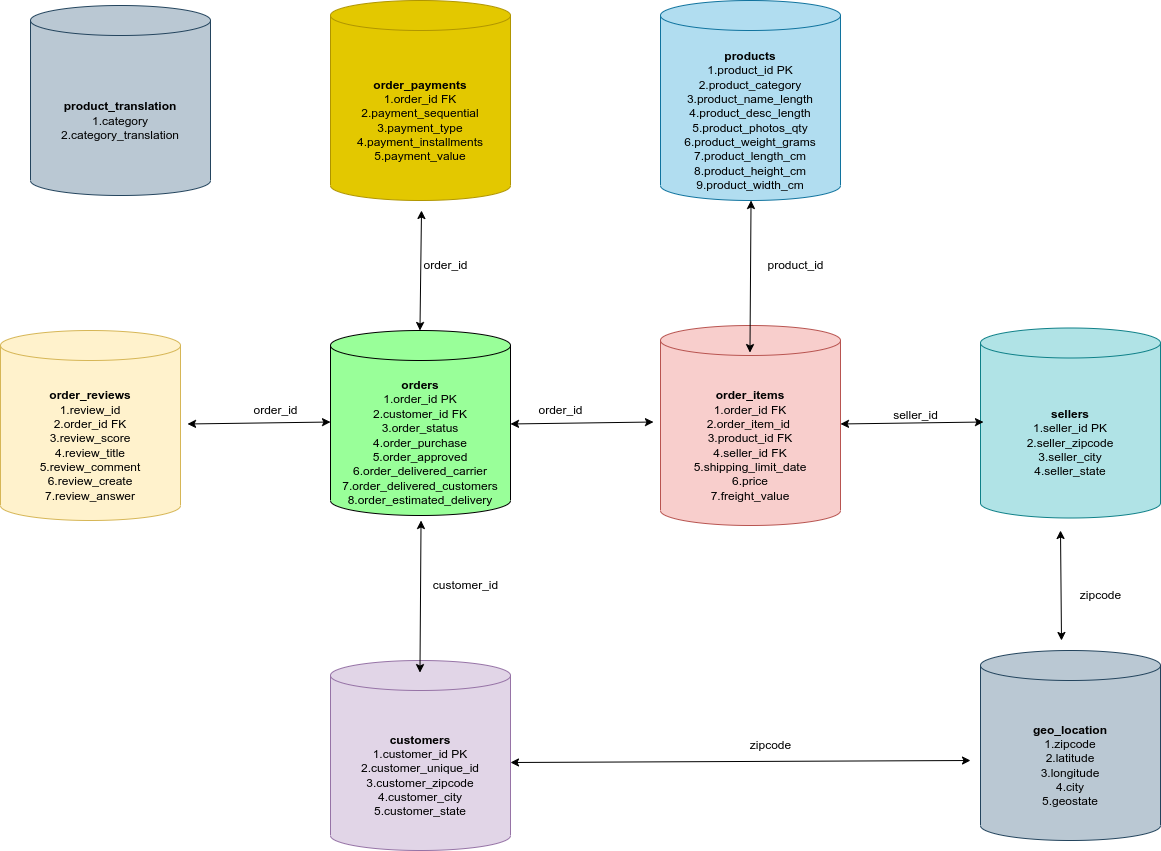

The diagram above was exported from draw.io. Its source (the exported page's mxGraphModel, read from the mxfile embedded in the PNG):
<mxGraphModel dx="1422" dy="773" grid="1" gridSize="10" guides="1" tooltips="1" connect="1" arrows="1" fold="1" page="1" pageScale="1" pageWidth="1169" pageHeight="827" math="0" shadow="0">
  <root>
    <mxCell id="0" />
    <mxCell id="1" parent="0" />
    <mxCell id="GR1N9AZ3BnQ2wL8xlrSV-14" value="&lt;b&gt;&lt;br&gt;orders&lt;br&gt;&lt;/b&gt;1.order_id PK&lt;br&gt;2.customer_id FK&lt;br&gt;3.order_status&lt;br&gt;4.order_purchase&lt;br&gt;5.order_approved&lt;br&gt;6.order_delivered_carrier&lt;br&gt;7.order_delivered_customers&lt;br&gt;8.order_estimated_delivery" style="shape=cylinder3;whiteSpace=wrap;html=1;boundedLbl=1;backgroundOutline=1;size=15;fillColor=#99FF99;" parent="1" vertex="1">
      <mxGeometry x="450" y="520" width="180" height="185" as="geometry" />
    </mxCell>
    <mxCell id="GR1N9AZ3BnQ2wL8xlrSV-15" value="&lt;b&gt;&lt;br&gt;order_items&lt;br&gt;&lt;/b&gt;1.order_id FK&lt;br&gt;2.order_item_id&amp;nbsp;&lt;br&gt;3.product_id FK&lt;br&gt;4.seller_id FK&lt;br&gt;5.shipping_limit_date&lt;br&gt;6.price&lt;br&gt;7.freight_value" style="shape=cylinder3;whiteSpace=wrap;html=1;boundedLbl=1;backgroundOutline=1;size=15;fillColor=#f8cecc;strokeColor=#b85450;" parent="1" vertex="1">
      <mxGeometry x="780" y="515" width="180" height="200" as="geometry" />
    </mxCell>
    <mxCell id="GR1N9AZ3BnQ2wL8xlrSV-16" value="&lt;b&gt;&lt;br&gt;customers&lt;br&gt;&lt;/b&gt;1.customer_id PK&lt;br&gt;2.customer_unique_id&lt;br&gt;3.customer_zipcode&lt;br&gt;4.customer_city&lt;br&gt;5.customer_state&lt;br&gt;" style="shape=cylinder3;whiteSpace=wrap;html=1;boundedLbl=1;backgroundOutline=1;size=15;fillColor=#e1d5e7;strokeColor=#9673a6;" parent="1" vertex="1">
      <mxGeometry x="450" y="850" width="180" height="190" as="geometry" />
    </mxCell>
    <mxCell id="GR1N9AZ3BnQ2wL8xlrSV-17" value="&lt;b&gt;&lt;br&gt;order_reviews&lt;br&gt;&lt;/b&gt;1.review_id&lt;br&gt;2.order_id FK&lt;br&gt;3.review_score&lt;br&gt;4.review_title&lt;br&gt;5.review_comment&lt;br&gt;6.review_create&lt;br&gt;7.review_answer" style="shape=cylinder3;whiteSpace=wrap;html=1;boundedLbl=1;backgroundOutline=1;size=15;fillColor=#fff2cc;strokeColor=#d6b656;" parent="1" vertex="1">
      <mxGeometry x="120" y="520" width="180" height="190" as="geometry" />
    </mxCell>
    <mxCell id="GR1N9AZ3BnQ2wL8xlrSV-18" value="&lt;b&gt;&lt;br&gt;order_payments&lt;br&gt;&lt;/b&gt;1.order_id FK&lt;br&gt;2.payment_sequential&lt;br&gt;3.payment_type&lt;br&gt;4.payment_installments&lt;br&gt;5.payment_value" style="shape=cylinder3;whiteSpace=wrap;html=1;boundedLbl=1;backgroundOutline=1;size=15;fillColor=#e3c800;fontColor=#000000;strokeColor=#B09500;" parent="1" vertex="1">
      <mxGeometry x="450" y="190" width="180" height="200" as="geometry" />
    </mxCell>
    <mxCell id="GR1N9AZ3BnQ2wL8xlrSV-19" value="&lt;b&gt;&lt;br&gt;products&lt;br&gt;&lt;/b&gt;1.product_id PK&lt;br&gt;2.product_category&lt;br&gt;3.product_name_length&lt;br&gt;4.product_desc_length&lt;br&gt;5.product_photos_qty&lt;br&gt;6.product_weight_grams&lt;br&gt;7.product_length_cm&lt;br&gt;8.product_height_cm&lt;br&gt;9.product_width_cm" style="shape=cylinder3;whiteSpace=wrap;html=1;boundedLbl=1;backgroundOutline=1;size=15;fillColor=#b1ddf0;strokeColor=#10739e;" parent="1" vertex="1">
      <mxGeometry x="780" y="190" width="180" height="200" as="geometry" />
    </mxCell>
    <mxCell id="GR1N9AZ3BnQ2wL8xlrSV-21" value="&lt;b&gt;&lt;br&gt;sellers&lt;br&gt;&lt;/b&gt;1.seller_id PK&lt;br&gt;2.seller_zipcode&lt;br&gt;3.seller_city&lt;br&gt;4.seller_state" style="shape=cylinder3;whiteSpace=wrap;html=1;boundedLbl=1;backgroundOutline=1;size=15;fillColor=#b0e3e6;strokeColor=#0e8088;" parent="1" vertex="1">
      <mxGeometry x="1100" y="517.5" width="180" height="190" as="geometry" />
    </mxCell>
    <mxCell id="GR1N9AZ3BnQ2wL8xlrSV-23" value="&lt;b&gt;&lt;br&gt;geo_location&lt;br&gt;&lt;/b&gt;1.zipcode&lt;br&gt;2.latitude&lt;br&gt;3.longitude&lt;br&gt;4.city&lt;br&gt;5.geostate" style="shape=cylinder3;whiteSpace=wrap;html=1;boundedLbl=1;backgroundOutline=1;size=15;fillColor=#bac8d3;strokeColor=#23445d;" parent="1" vertex="1">
      <mxGeometry x="1100" y="840" width="180" height="190" as="geometry" />
    </mxCell>
    <mxCell id="GR1N9AZ3BnQ2wL8xlrSV-24" value="&lt;b&gt;&lt;br&gt;product_translation&lt;br&gt;&lt;/b&gt;1.category&lt;br&gt;2.category_translation" style="shape=cylinder3;whiteSpace=wrap;html=1;boundedLbl=1;backgroundOutline=1;size=15;fillColor=#bac8d3;strokeColor=#23445d;" parent="1" vertex="1">
      <mxGeometry x="150" y="195" width="180" height="190" as="geometry" />
    </mxCell>
    <mxCell id="GR1N9AZ3BnQ2wL8xlrSV-32" value="" style="endArrow=classic;startArrow=classic;html=1;rounded=0;exitX=0.661;exitY=0.141;exitDx=0;exitDy=0;exitPerimeter=0;entryX=0.667;entryY=1.02;entryDx=0;entryDy=0;entryPerimeter=0;" parent="1" edge="1">
      <mxGeometry width="50" height="50" relative="1" as="geometry">
        <mxPoint x="869.46" y="542.08" as="sourcePoint" />
        <mxPoint x="870.54" y="389.995" as="targetPoint" />
        <Array as="points" />
      </mxGeometry>
    </mxCell>
    <mxCell id="GR1N9AZ3BnQ2wL8xlrSV-33" value="" style="endArrow=classic;startArrow=classic;html=1;rounded=0;exitX=0.661;exitY=0.141;exitDx=0;exitDy=0;exitPerimeter=0;entryX=0.667;entryY=1.02;entryDx=0;entryDy=0;entryPerimeter=0;" parent="1" edge="1">
      <mxGeometry width="50" height="50" relative="1" as="geometry">
        <mxPoint x="539.46" y="862.09" as="sourcePoint" />
        <mxPoint x="540.54" y="710.005" as="targetPoint" />
        <Array as="points" />
      </mxGeometry>
    </mxCell>
    <mxCell id="GR1N9AZ3BnQ2wL8xlrSV-34" value="" style="endArrow=classic;startArrow=classic;html=1;rounded=0;exitX=0.661;exitY=0.141;exitDx=0;exitDy=0;exitPerimeter=0;" parent="1" edge="1">
      <mxGeometry width="50" height="50" relative="1" as="geometry">
        <mxPoint x="539.46" y="520" as="sourcePoint" />
        <mxPoint x="541" y="400" as="targetPoint" />
        <Array as="points" />
      </mxGeometry>
    </mxCell>
    <mxCell id="GR1N9AZ3BnQ2wL8xlrSV-40" value="" style="endArrow=classic;startArrow=classic;html=1;rounded=0;exitX=-0.011;exitY=0.47;exitDx=0;exitDy=0;exitPerimeter=0;entryX=1.028;entryY=0.468;entryDx=0;entryDy=0;entryPerimeter=0;" parent="1" edge="1">
      <mxGeometry width="50" height="50" relative="1" as="geometry">
        <mxPoint x="772.98" y="611.51" as="sourcePoint" />
        <mxPoint x="630" y="613.48" as="targetPoint" />
        <Array as="points" />
      </mxGeometry>
    </mxCell>
    <mxCell id="GR1N9AZ3BnQ2wL8xlrSV-41" value="" style="endArrow=classic;startArrow=classic;html=1;rounded=0;exitX=-0.011;exitY=0.47;exitDx=0;exitDy=0;exitPerimeter=0;entryX=1.028;entryY=0.468;entryDx=0;entryDy=0;entryPerimeter=0;" parent="1" edge="1">
      <mxGeometry width="50" height="50" relative="1" as="geometry">
        <mxPoint x="450" y="611.52" as="sourcePoint" />
        <mxPoint x="307.02" y="613.49" as="targetPoint" />
        <Array as="points" />
      </mxGeometry>
    </mxCell>
    <mxCell id="GR1N9AZ3BnQ2wL8xlrSV-42" value="" style="endArrow=classic;startArrow=classic;html=1;rounded=0;exitX=-0.011;exitY=0.47;exitDx=0;exitDy=0;exitPerimeter=0;entryX=1.028;entryY=0.468;entryDx=0;entryDy=0;entryPerimeter=0;" parent="1" edge="1">
      <mxGeometry width="50" height="50" relative="1" as="geometry">
        <mxPoint x="1102.98" y="611.51" as="sourcePoint" />
        <mxPoint x="960" y="613.48" as="targetPoint" />
        <Array as="points" />
      </mxGeometry>
    </mxCell>
    <mxCell id="GR1N9AZ3BnQ2wL8xlrSV-44" value="" style="endArrow=classic;startArrow=classic;html=1;rounded=0;" parent="1" edge="1">
      <mxGeometry width="50" height="50" relative="1" as="geometry">
        <mxPoint x="1180" y="720" as="sourcePoint" />
        <mxPoint x="1181" y="830" as="targetPoint" />
        <Array as="points" />
      </mxGeometry>
    </mxCell>
    <mxCell id="GR1N9AZ3BnQ2wL8xlrSV-45" value="order_id" style="text;html=1;align=center;verticalAlign=middle;resizable=0;points=[];autosize=1;strokeColor=none;fillColor=none;" parent="1" vertex="1">
      <mxGeometry x="645" y="585" width="70" height="30" as="geometry" />
    </mxCell>
    <mxCell id="GR1N9AZ3BnQ2wL8xlrSV-47" value="order_id" style="text;html=1;align=center;verticalAlign=middle;resizable=0;points=[];autosize=1;strokeColor=none;fillColor=none;" parent="1" vertex="1">
      <mxGeometry x="360" y="585" width="70" height="30" as="geometry" />
    </mxCell>
    <mxCell id="GR1N9AZ3BnQ2wL8xlrSV-48" value="order_id" style="text;html=1;align=center;verticalAlign=middle;resizable=0;points=[];autosize=1;strokeColor=none;fillColor=none;" parent="1" vertex="1">
      <mxGeometry x="530" y="440" width="70" height="30" as="geometry" />
    </mxCell>
    <mxCell id="GR1N9AZ3BnQ2wL8xlrSV-49" value="customer_id" style="text;html=1;align=center;verticalAlign=middle;resizable=0;points=[];autosize=1;strokeColor=none;fillColor=none;" parent="1" vertex="1">
      <mxGeometry x="540" y="760" width="90" height="30" as="geometry" />
    </mxCell>
    <mxCell id="GR1N9AZ3BnQ2wL8xlrSV-51" value="product_id" style="text;html=1;align=center;verticalAlign=middle;resizable=0;points=[];autosize=1;strokeColor=none;fillColor=none;" parent="1" vertex="1">
      <mxGeometry x="875" y="440" width="80" height="30" as="geometry" />
    </mxCell>
    <mxCell id="GR1N9AZ3BnQ2wL8xlrSV-52" value="seller_id" style="text;html=1;align=center;verticalAlign=middle;resizable=0;points=[];autosize=1;strokeColor=none;fillColor=none;" parent="1" vertex="1">
      <mxGeometry x="1000" y="590" width="70" height="30" as="geometry" />
    </mxCell>
    <mxCell id="GR1N9AZ3BnQ2wL8xlrSV-53" value="zipcode" style="text;html=1;align=center;verticalAlign=middle;resizable=0;points=[];autosize=1;strokeColor=none;fillColor=none;" parent="1" vertex="1">
      <mxGeometry x="1190" y="770" width="60" height="30" as="geometry" />
    </mxCell>
    <mxCell id="GR1N9AZ3BnQ2wL8xlrSV-54" value="" style="endArrow=classic;startArrow=classic;html=1;rounded=0;" parent="1" edge="1">
      <mxGeometry width="50" height="50" relative="1" as="geometry">
        <mxPoint x="1090" y="950" as="sourcePoint" />
        <mxPoint x="630" y="952" as="targetPoint" />
        <Array as="points" />
      </mxGeometry>
    </mxCell>
    <mxCell id="GR1N9AZ3BnQ2wL8xlrSV-55" value="zipcode" style="text;html=1;align=center;verticalAlign=middle;resizable=0;points=[];autosize=1;strokeColor=none;fillColor=none;" parent="1" vertex="1">
      <mxGeometry x="860" y="920" width="60" height="30" as="geometry" />
    </mxCell>
  </root>
</mxGraphModel>